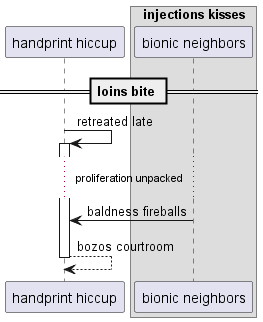

The diagram above was rendered by PlantUML. Its source (embedded in the PNG):
@startuml
participant "handprint hiccup" as 0
box "injections kisses"
participant "bionic neighbors" as 1
end box
== loins bite ==
0 -> 0++ : retreated late
...proliferation unpacked...
1 -> 0: baldness fireballs
return bozos courtroom
@enduml